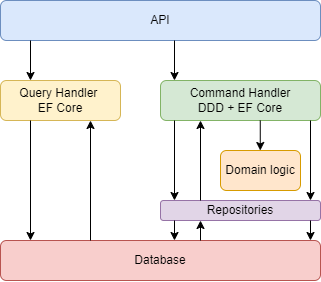

The diagram above was exported from draw.io. Its source (the exported page's mxGraphModel, read from the mxfile embedded in the PNG):
<mxGraphModel dx="1195" dy="650" grid="1" gridSize="10" guides="1" tooltips="1" connect="1" arrows="1" fold="1" page="1" pageScale="1" pageWidth="827" pageHeight="1169" math="0" shadow="0">
  <root>
    <mxCell id="0" />
    <mxCell id="1" parent="0" />
    <mxCell id="UfoD9GtyJmVK5yqNTAmq-3" value="API" style="rounded=1;whiteSpace=wrap;html=1;fillColor=#dae8fc;strokeColor=#6c8ebf;" parent="1" vertex="1">
      <mxGeometry x="240" y="240" width="320" height="40" as="geometry" />
    </mxCell>
    <mxCell id="UfoD9GtyJmVK5yqNTAmq-9" value="&lt;div style=&quot;text-align: justify;&quot;&gt;&lt;span style=&quot;background-color: initial;&quot;&gt;Query Handler&amp;nbsp;&lt;/span&gt;&lt;/div&gt;&lt;div style=&quot;&quot;&gt;&lt;span style=&quot;background-color: initial;&quot;&gt;EF Core&lt;/span&gt;&lt;/div&gt;" style="rounded=1;whiteSpace=wrap;html=1;fillColor=#fff2cc;strokeColor=#d6b656;" parent="1" vertex="1">
      <mxGeometry x="240" y="320" width="120" height="40" as="geometry" />
    </mxCell>
    <mxCell id="UfoD9GtyJmVK5yqNTAmq-12" value="" style="endArrow=classic;html=1;rounded=0;" parent="1" edge="1">
      <mxGeometry width="50" height="50" relative="1" as="geometry">
        <mxPoint x="270" y="280" as="sourcePoint" />
        <mxPoint x="270" y="320" as="targetPoint" />
      </mxGeometry>
    </mxCell>
    <mxCell id="UfoD9GtyJmVK5yqNTAmq-13" value="Database" style="rounded=1;whiteSpace=wrap;html=1;fillColor=#f8cecc;strokeColor=#b85450;" parent="1" vertex="1">
      <mxGeometry x="240" y="480" width="320" height="40" as="geometry" />
    </mxCell>
    <mxCell id="UfoD9GtyJmVK5yqNTAmq-20" value="" style="endArrow=classic;html=1;rounded=0;" parent="1" edge="1">
      <mxGeometry width="50" height="50" relative="1" as="geometry">
        <mxPoint x="270" y="360" as="sourcePoint" />
        <mxPoint x="270" y="480" as="targetPoint" />
      </mxGeometry>
    </mxCell>
    <mxCell id="UfoD9GtyJmVK5yqNTAmq-21" value="" style="endArrow=classic;html=1;rounded=0;" parent="1" edge="1">
      <mxGeometry width="50" height="50" relative="1" as="geometry">
        <mxPoint x="330" y="480" as="sourcePoint" />
        <mxPoint x="330" y="360" as="targetPoint" />
      </mxGeometry>
    </mxCell>
    <mxCell id="UfoD9GtyJmVK5yqNTAmq-22" value="Command Handler&lt;div&gt;DDD + EF Core&lt;/div&gt;" style="rounded=1;whiteSpace=wrap;html=1;fillColor=#d5e8d4;strokeColor=#82b366;" parent="1" vertex="1">
      <mxGeometry x="400" y="320" width="160" height="40" as="geometry" />
    </mxCell>
    <mxCell id="UfoD9GtyJmVK5yqNTAmq-23" value="" style="endArrow=classic;html=1;rounded=0;entryX=0.25;entryY=0;entryDx=0;entryDy=0;" parent="1" edge="1">
      <mxGeometry width="50" height="50" relative="1" as="geometry">
        <mxPoint x="414" y="280" as="sourcePoint" />
        <mxPoint x="414" y="320" as="targetPoint" />
      </mxGeometry>
    </mxCell>
    <mxCell id="UfoD9GtyJmVK5yqNTAmq-24" value="Repositories" style="rounded=1;whiteSpace=wrap;html=1;fillColor=#e1d5e7;strokeColor=#9673a6;" parent="1" vertex="1">
      <mxGeometry x="400" y="440" width="160" height="20" as="geometry" />
    </mxCell>
    <mxCell id="UfoD9GtyJmVK5yqNTAmq-25" value="" style="endArrow=classic;html=1;rounded=0;" parent="1" edge="1">
      <mxGeometry width="50" height="50" relative="1" as="geometry">
        <mxPoint x="414" y="360" as="sourcePoint" />
        <mxPoint x="414" y="440" as="targetPoint" />
      </mxGeometry>
    </mxCell>
    <mxCell id="UfoD9GtyJmVK5yqNTAmq-26" value="" style="endArrow=classic;html=1;rounded=0;" parent="1" edge="1">
      <mxGeometry width="50" height="50" relative="1" as="geometry">
        <mxPoint x="414" y="460" as="sourcePoint" />
        <mxPoint x="414" y="480" as="targetPoint" />
      </mxGeometry>
    </mxCell>
    <mxCell id="UfoD9GtyJmVK5yqNTAmq-27" value="" style="endArrow=classic;html=1;rounded=0;" parent="1" edge="1">
      <mxGeometry width="50" height="50" relative="1" as="geometry">
        <mxPoint x="440" y="480" as="sourcePoint" />
        <mxPoint x="440" y="460" as="targetPoint" />
      </mxGeometry>
    </mxCell>
    <mxCell id="UfoD9GtyJmVK5yqNTAmq-30" value="" style="endArrow=classic;html=1;rounded=0;" parent="1" edge="1">
      <mxGeometry width="50" height="50" relative="1" as="geometry">
        <mxPoint x="440" y="440" as="sourcePoint" />
        <mxPoint x="440" y="360" as="targetPoint" />
      </mxGeometry>
    </mxCell>
    <mxCell id="UfoD9GtyJmVK5yqNTAmq-34" value="Domain logic" style="rounded=1;whiteSpace=wrap;html=1;fillColor=#ffe6cc;strokeColor=#d79b00;" parent="1" vertex="1">
      <mxGeometry x="460" y="390" width="80" height="40" as="geometry" />
    </mxCell>
    <mxCell id="UfoD9GtyJmVK5yqNTAmq-35" value="" style="endArrow=classic;html=1;rounded=0;" parent="1" edge="1">
      <mxGeometry width="50" height="50" relative="1" as="geometry">
        <mxPoint x="499.76" y="360" as="sourcePoint" />
        <mxPoint x="499.76" y="390" as="targetPoint" />
      </mxGeometry>
    </mxCell>
    <mxCell id="UfoD9GtyJmVK5yqNTAmq-36" value="" style="endArrow=classic;html=1;rounded=0;" parent="1" edge="1">
      <mxGeometry width="50" height="50" relative="1" as="geometry">
        <mxPoint x="550" y="360" as="sourcePoint" />
        <mxPoint x="550" y="440" as="targetPoint" />
      </mxGeometry>
    </mxCell>
    <mxCell id="UfoD9GtyJmVK5yqNTAmq-37" value="" style="endArrow=classic;html=1;rounded=0;" parent="1" edge="1">
      <mxGeometry width="50" height="50" relative="1" as="geometry">
        <mxPoint x="550" y="460" as="sourcePoint" />
        <mxPoint x="550" y="480" as="targetPoint" />
      </mxGeometry>
    </mxCell>
  </root>
</mxGraphModel>